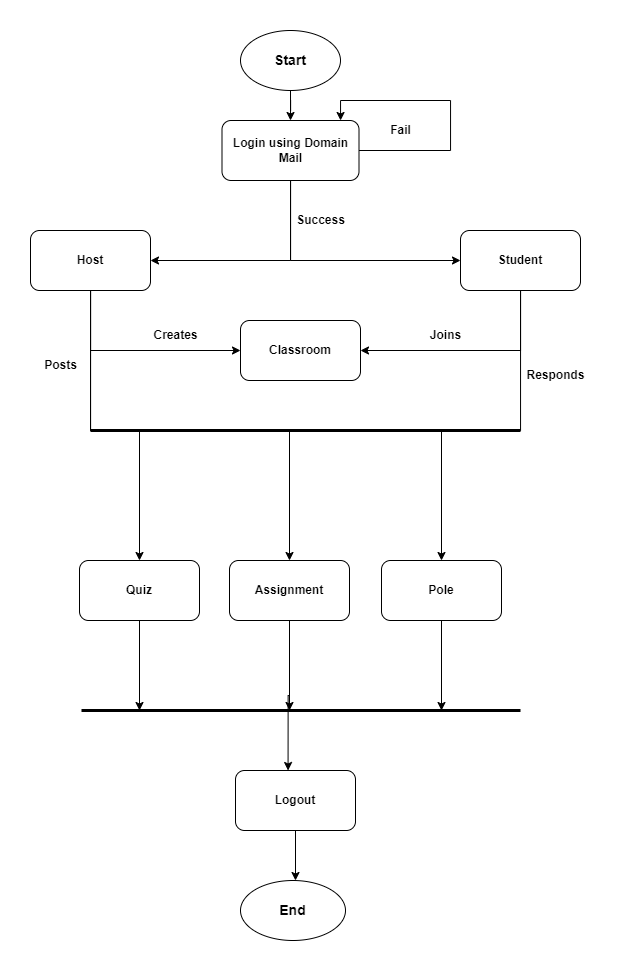

The diagram above was exported from draw.io. Its source (the exported page's mxGraphModel, read from the mxfile embedded in the PNG):
<mxGraphModel dx="1093" dy="614" grid="1" gridSize="10" guides="1" tooltips="1" connect="1" arrows="1" fold="1" page="1" pageScale="1" pageWidth="850" pageHeight="1100" math="0" shadow="0">
  <root>
    <mxCell id="0" />
    <mxCell id="1" parent="0" />
    <mxCell id="RDuylPWVZhsw1QxMOmid-8" style="edgeStyle=orthogonalEdgeStyle;rounded=0;orthogonalLoop=1;jettySize=auto;html=1;entryX=0.5;entryY=0;entryDx=0;entryDy=0;fontSize=14;" parent="1" source="RDuylPWVZhsw1QxMOmid-1" edge="1">
      <mxGeometry relative="1" as="geometry">
        <mxPoint x="430" y="130" as="targetPoint" />
      </mxGeometry>
    </mxCell>
    <mxCell id="RDuylPWVZhsw1QxMOmid-1" value="&lt;font style=&quot;font-size: 14px;&quot;&gt;&lt;b&gt;Start&lt;/b&gt;&lt;/font&gt;" style="ellipse;whiteSpace=wrap;html=1;" parent="1" vertex="1">
      <mxGeometry x="380" y="40" width="100" height="60" as="geometry" />
    </mxCell>
    <mxCell id="RDuylPWVZhsw1QxMOmid-6" value="&lt;b&gt;End&lt;/b&gt;" style="ellipse;whiteSpace=wrap;html=1;fontSize=14;" parent="1" vertex="1">
      <mxGeometry x="380" y="890" width="105" height="60" as="geometry" />
    </mxCell>
    <mxCell id="Zv10Yyu3lSFZf5RENqFt-5" style="edgeStyle=orthogonalEdgeStyle;rounded=0;orthogonalLoop=1;jettySize=auto;html=1;entryX=1;entryY=0.5;entryDx=0;entryDy=0;" edge="1" parent="1" source="Zv10Yyu3lSFZf5RENqFt-2" target="Zv10Yyu3lSFZf5RENqFt-3">
      <mxGeometry relative="1" as="geometry">
        <Array as="points">
          <mxPoint x="430" y="270" />
        </Array>
      </mxGeometry>
    </mxCell>
    <mxCell id="Zv10Yyu3lSFZf5RENqFt-6" style="edgeStyle=orthogonalEdgeStyle;rounded=0;orthogonalLoop=1;jettySize=auto;html=1;entryX=0;entryY=0.5;entryDx=0;entryDy=0;" edge="1" parent="1" source="Zv10Yyu3lSFZf5RENqFt-2" target="Zv10Yyu3lSFZf5RENqFt-4">
      <mxGeometry relative="1" as="geometry">
        <Array as="points">
          <mxPoint x="430" y="270" />
        </Array>
      </mxGeometry>
    </mxCell>
    <mxCell id="Zv10Yyu3lSFZf5RENqFt-2" value="&lt;b&gt;Login using Domain Mail&lt;/b&gt;" style="rounded=1;whiteSpace=wrap;html=1;" vertex="1" parent="1">
      <mxGeometry x="361.5" y="130" width="137" height="60" as="geometry" />
    </mxCell>
    <mxCell id="Zv10Yyu3lSFZf5RENqFt-11" style="edgeStyle=orthogonalEdgeStyle;rounded=0;orthogonalLoop=1;jettySize=auto;html=1;entryX=0;entryY=0.5;entryDx=0;entryDy=0;" edge="1" parent="1" source="Zv10Yyu3lSFZf5RENqFt-3" target="Zv10Yyu3lSFZf5RENqFt-10">
      <mxGeometry relative="1" as="geometry">
        <Array as="points">
          <mxPoint x="230" y="360" />
        </Array>
      </mxGeometry>
    </mxCell>
    <mxCell id="Zv10Yyu3lSFZf5RENqFt-28" style="edgeStyle=orthogonalEdgeStyle;rounded=0;orthogonalLoop=1;jettySize=auto;html=1;strokeWidth=1;fontStyle=1;entryX=0.5;entryY=0;entryDx=0;entryDy=0;" edge="1" parent="1" source="Zv10Yyu3lSFZf5RENqFt-3" target="Zv10Yyu3lSFZf5RENqFt-17">
      <mxGeometry relative="1" as="geometry">
        <mxPoint x="230" y="520" as="targetPoint" />
        <Array as="points">
          <mxPoint x="230" y="440" />
          <mxPoint x="279" y="440" />
        </Array>
      </mxGeometry>
    </mxCell>
    <mxCell id="Zv10Yyu3lSFZf5RENqFt-40" style="edgeStyle=orthogonalEdgeStyle;rounded=0;orthogonalLoop=1;jettySize=auto;html=1;entryX=0.5;entryY=0;entryDx=0;entryDy=0;strokeWidth=1;" edge="1" parent="1" source="Zv10Yyu3lSFZf5RENqFt-3" target="Zv10Yyu3lSFZf5RENqFt-15">
      <mxGeometry relative="1" as="geometry">
        <Array as="points">
          <mxPoint x="230" y="440" />
          <mxPoint x="429" y="440" />
        </Array>
      </mxGeometry>
    </mxCell>
    <mxCell id="Zv10Yyu3lSFZf5RENqFt-3" value="&lt;b&gt;Host&lt;br&gt;&lt;/b&gt;" style="rounded=1;whiteSpace=wrap;html=1;" vertex="1" parent="1">
      <mxGeometry x="170" y="240" width="120" height="60" as="geometry" />
    </mxCell>
    <mxCell id="Zv10Yyu3lSFZf5RENqFt-12" style="edgeStyle=orthogonalEdgeStyle;rounded=0;orthogonalLoop=1;jettySize=auto;html=1;entryX=1;entryY=0.5;entryDx=0;entryDy=0;" edge="1" parent="1" source="Zv10Yyu3lSFZf5RENqFt-4" target="Zv10Yyu3lSFZf5RENqFt-10">
      <mxGeometry relative="1" as="geometry">
        <Array as="points">
          <mxPoint x="660" y="360" />
        </Array>
      </mxGeometry>
    </mxCell>
    <mxCell id="Zv10Yyu3lSFZf5RENqFt-30" style="edgeStyle=orthogonalEdgeStyle;rounded=0;orthogonalLoop=1;jettySize=auto;html=1;strokeWidth=1;entryX=0.5;entryY=0;entryDx=0;entryDy=0;" edge="1" parent="1" source="Zv10Yyu3lSFZf5RENqFt-4" target="Zv10Yyu3lSFZf5RENqFt-16">
      <mxGeometry relative="1" as="geometry">
        <mxPoint x="660" y="520" as="targetPoint" />
        <Array as="points">
          <mxPoint x="660" y="440" />
          <mxPoint x="581" y="440" />
        </Array>
      </mxGeometry>
    </mxCell>
    <mxCell id="Zv10Yyu3lSFZf5RENqFt-4" value="&lt;b&gt;Student&lt;/b&gt;" style="rounded=1;whiteSpace=wrap;html=1;" vertex="1" parent="1">
      <mxGeometry x="600" y="240" width="120" height="60" as="geometry" />
    </mxCell>
    <mxCell id="Zv10Yyu3lSFZf5RENqFt-7" value="&lt;b&gt;Success&lt;/b&gt;" style="text;html=1;align=center;verticalAlign=middle;resizable=0;points=[];autosize=1;strokeColor=none;fillColor=none;" vertex="1" parent="1">
      <mxGeometry x="425" y="215" width="70" height="30" as="geometry" />
    </mxCell>
    <mxCell id="Zv10Yyu3lSFZf5RENqFt-8" style="edgeStyle=orthogonalEdgeStyle;rounded=0;orthogonalLoop=1;jettySize=auto;html=1;exitX=1;exitY=0.5;exitDx=0;exitDy=0;" edge="1" parent="1" source="Zv10Yyu3lSFZf5RENqFt-2" target="Zv10Yyu3lSFZf5RENqFt-2">
      <mxGeometry relative="1" as="geometry">
        <Array as="points">
          <mxPoint x="590" y="160" />
          <mxPoint x="590" y="110" />
          <mxPoint x="480" y="110" />
        </Array>
      </mxGeometry>
    </mxCell>
    <mxCell id="Zv10Yyu3lSFZf5RENqFt-9" value="&lt;b&gt;Fail&lt;/b&gt;" style="text;html=1;align=center;verticalAlign=middle;resizable=0;points=[];autosize=1;strokeColor=none;fillColor=none;" vertex="1" parent="1">
      <mxGeometry x="520" y="125" width="40" height="30" as="geometry" />
    </mxCell>
    <mxCell id="Zv10Yyu3lSFZf5RENqFt-10" value="&lt;b&gt;Classroom&lt;/b&gt;" style="rounded=1;whiteSpace=wrap;html=1;" vertex="1" parent="1">
      <mxGeometry x="380" y="330" width="120" height="60" as="geometry" />
    </mxCell>
    <mxCell id="Zv10Yyu3lSFZf5RENqFt-13" value="&lt;b&gt;Creates&lt;/b&gt;" style="text;html=1;align=center;verticalAlign=middle;resizable=0;points=[];autosize=1;strokeColor=none;fillColor=none;" vertex="1" parent="1">
      <mxGeometry x="280" y="330" width="70" height="30" as="geometry" />
    </mxCell>
    <mxCell id="Zv10Yyu3lSFZf5RENqFt-14" value="&lt;b&gt;Joins&lt;/b&gt;" style="text;html=1;align=center;verticalAlign=middle;resizable=0;points=[];autosize=1;strokeColor=none;fillColor=none;" vertex="1" parent="1">
      <mxGeometry x="560" y="330" width="50" height="30" as="geometry" />
    </mxCell>
    <mxCell id="Zv10Yyu3lSFZf5RENqFt-39" style="edgeStyle=orthogonalEdgeStyle;rounded=0;orthogonalLoop=1;jettySize=auto;html=1;strokeWidth=1;" edge="1" parent="1" source="Zv10Yyu3lSFZf5RENqFt-15">
      <mxGeometry relative="1" as="geometry">
        <mxPoint x="429" y="720" as="targetPoint" />
      </mxGeometry>
    </mxCell>
    <mxCell id="Zv10Yyu3lSFZf5RENqFt-44" style="edgeStyle=orthogonalEdgeStyle;rounded=0;orthogonalLoop=1;jettySize=auto;html=1;entryX=0.438;entryY=0;entryDx=0;entryDy=0;entryPerimeter=0;strokeWidth=1;" edge="1" parent="1" source="Zv10Yyu3lSFZf5RENqFt-15" target="Zv10Yyu3lSFZf5RENqFt-42">
      <mxGeometry relative="1" as="geometry" />
    </mxCell>
    <mxCell id="Zv10Yyu3lSFZf5RENqFt-15" value="&lt;b&gt;Assignment&lt;/b&gt;" style="rounded=1;whiteSpace=wrap;html=1;" vertex="1" parent="1">
      <mxGeometry x="369" y="570" width="120" height="60" as="geometry" />
    </mxCell>
    <mxCell id="Zv10Yyu3lSFZf5RENqFt-41" style="edgeStyle=orthogonalEdgeStyle;rounded=0;orthogonalLoop=1;jettySize=auto;html=1;strokeWidth=1;" edge="1" parent="1" source="Zv10Yyu3lSFZf5RENqFt-16">
      <mxGeometry relative="1" as="geometry">
        <mxPoint x="581" y="720" as="targetPoint" />
      </mxGeometry>
    </mxCell>
    <mxCell id="Zv10Yyu3lSFZf5RENqFt-16" value="&lt;b&gt;Pole&lt;/b&gt;" style="rounded=1;whiteSpace=wrap;html=1;" vertex="1" parent="1">
      <mxGeometry x="521" y="570" width="120" height="60" as="geometry" />
    </mxCell>
    <mxCell id="Zv10Yyu3lSFZf5RENqFt-38" style="edgeStyle=orthogonalEdgeStyle;rounded=0;orthogonalLoop=1;jettySize=auto;html=1;strokeWidth=1;fontStyle=1" edge="1" parent="1" source="Zv10Yyu3lSFZf5RENqFt-17">
      <mxGeometry relative="1" as="geometry">
        <mxPoint x="279" y="720" as="targetPoint" />
      </mxGeometry>
    </mxCell>
    <mxCell id="Zv10Yyu3lSFZf5RENqFt-17" value="&lt;b&gt;Quiz&lt;/b&gt;" style="rounded=1;whiteSpace=wrap;html=1;" vertex="1" parent="1">
      <mxGeometry x="219" y="570" width="120" height="60" as="geometry" />
    </mxCell>
    <mxCell id="Zv10Yyu3lSFZf5RENqFt-29" value="&lt;b&gt;Posts&lt;/b&gt;" style="text;html=1;align=center;verticalAlign=middle;resizable=0;points=[];autosize=1;strokeColor=none;fillColor=none;" vertex="1" parent="1">
      <mxGeometry x="170" y="360" width="60" height="30" as="geometry" />
    </mxCell>
    <mxCell id="Zv10Yyu3lSFZf5RENqFt-31" value="&lt;b&gt;Responds&lt;/b&gt;" style="text;html=1;align=center;verticalAlign=middle;resizable=0;points=[];autosize=1;strokeColor=none;fillColor=none;" vertex="1" parent="1">
      <mxGeometry x="655" y="370" width="80" height="30" as="geometry" />
    </mxCell>
    <mxCell id="Zv10Yyu3lSFZf5RENqFt-36" value="" style="endArrow=none;html=1;rounded=0;strokeWidth=3;fontStyle=1" edge="1" parent="1">
      <mxGeometry width="50" height="50" relative="1" as="geometry">
        <mxPoint x="230" y="440" as="sourcePoint" />
        <mxPoint x="660" y="440" as="targetPoint" />
      </mxGeometry>
    </mxCell>
    <mxCell id="Zv10Yyu3lSFZf5RENqFt-37" value="" style="endArrow=none;html=1;rounded=0;strokeWidth=3;" edge="1" parent="1">
      <mxGeometry width="50" height="50" relative="1" as="geometry">
        <mxPoint x="221" y="720" as="sourcePoint" />
        <mxPoint x="660" y="720" as="targetPoint" />
      </mxGeometry>
    </mxCell>
    <mxCell id="Zv10Yyu3lSFZf5RENqFt-45" style="edgeStyle=orthogonalEdgeStyle;rounded=0;orthogonalLoop=1;jettySize=auto;html=1;strokeWidth=1;" edge="1" parent="1" source="Zv10Yyu3lSFZf5RENqFt-42">
      <mxGeometry relative="1" as="geometry">
        <mxPoint x="435" y="890" as="targetPoint" />
      </mxGeometry>
    </mxCell>
    <mxCell id="Zv10Yyu3lSFZf5RENqFt-42" value="&lt;b&gt;Logout&lt;/b&gt;" style="rounded=1;whiteSpace=wrap;html=1;" vertex="1" parent="1">
      <mxGeometry x="375" y="780" width="120" height="60" as="geometry" />
    </mxCell>
  </root>
</mxGraphModel>